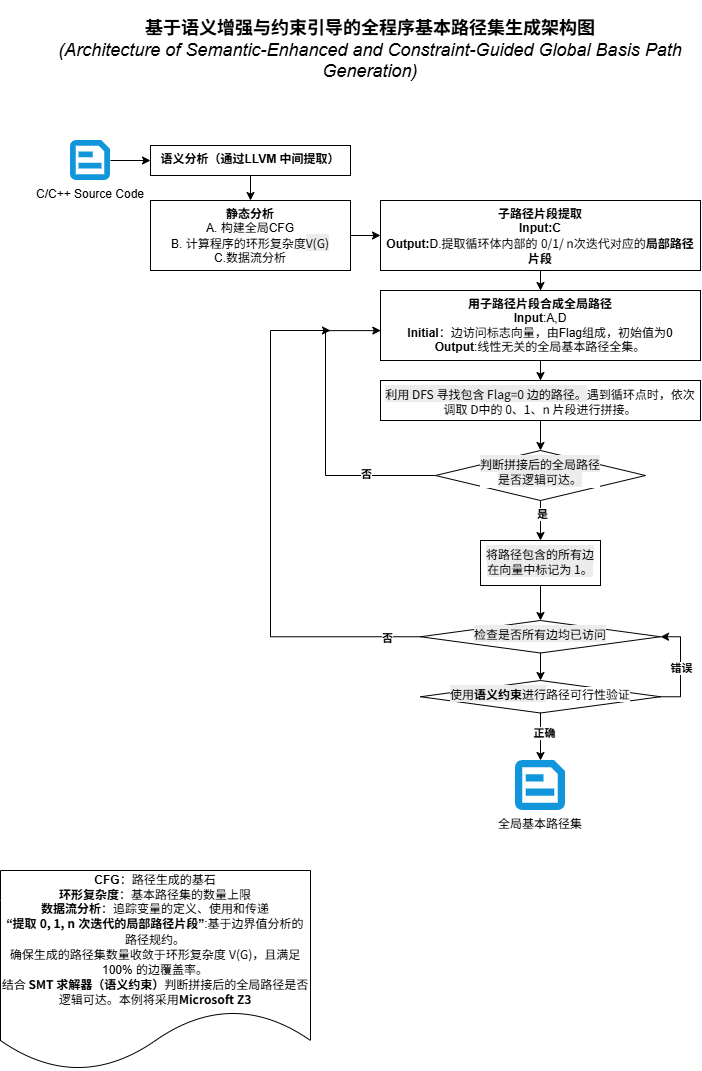

The diagram above was exported from draw.io. Its source (the exported page's mxGraphModel, read from the mxfile embedded in the PNG):
<mxGraphModel dx="1816" dy="756" grid="1" gridSize="10" guides="1" tooltips="1" connect="1" arrows="1" fold="1" page="1" pageScale="1" pageWidth="827" pageHeight="1169" math="1" shadow="0">
  <root>
    <mxCell id="0" />
    <mxCell id="1" parent="0" />
    <mxCell id="-aLZxFvVy9og68MM8om5-2" edge="1" parent="1" source="1ToxbagX7Z4UdwupI9Xl-3" style="edgeStyle=orthogonalEdgeStyle;rounded=0;orthogonalLoop=1;jettySize=auto;html=1;" target="-aLZxFvVy9og68MM8om5-1" value="">
      <mxGeometry relative="1" as="geometry" />
    </mxCell>
    <mxCell id="1ToxbagX7Z4UdwupI9Xl-3" parent="1" style="shape=image;verticalLabelPosition=bottom;labelBackgroundColor=default;verticalAlign=top;aspect=fixed;imageAspect=0;editableCssRules=.*;image=data:image/svg+xml,(base64 omitted: 808 chars);" value="C/C++ Source Code" vertex="1">
      <mxGeometry height="40" width="40" x="120" y="220" as="geometry" />
    </mxCell>
    <mxCell id="-aLZxFvVy9og68MM8om5-4" edge="1" parent="1" source="-aLZxFvVy9og68MM8om5-1" style="edgeStyle=orthogonalEdgeStyle;rounded=0;orthogonalLoop=1;jettySize=auto;html=1;" target="-aLZxFvVy9og68MM8om5-3" value="">
      <mxGeometry relative="1" as="geometry" />
    </mxCell>
    <mxCell id="-aLZxFvVy9og68MM8om5-1" parent="1" style="whiteSpace=wrap;html=1;verticalAlign=top;labelBackgroundColor=default;" value="&lt;b&gt;语义分析（通过LLVM&amp;nbsp;中间提取）&lt;/b&gt;" vertex="1">
      <mxGeometry height="30" width="200" x="200" y="225" as="geometry" />
    </mxCell>
    <mxCell id="oP28ooD_uX5hGmMyz6U6-3" edge="1" parent="1" source="-aLZxFvVy9og68MM8om5-3" style="edgeStyle=orthogonalEdgeStyle;rounded=0;orthogonalLoop=1;jettySize=auto;html=1;" target="oP28ooD_uX5hGmMyz6U6-2" value="">
      <mxGeometry relative="1" as="geometry" />
    </mxCell>
    <mxCell id="-aLZxFvVy9og68MM8om5-3" parent="1" style="whiteSpace=wrap;html=1;verticalAlign=top;labelBackgroundColor=default;" value="&lt;b&gt;静态分析&lt;/b&gt;&lt;br&gt;A. 构建全局CFG&lt;br&gt;B.&amp;nbsp;计算程序的环形&lt;span data-path-to-node=&quot;13&quot; data-index-in-node=&quot;27&quot; style=&quot;&quot;&gt;复杂度&lt;span style=&quot;font-family: &amp;quot;Google Sans Text&amp;quot;, sans-serif; background-color: rgb(236, 236, 236);&quot;&gt;V(G)&lt;/span&gt;&lt;br&gt;C.数据流分析&lt;/span&gt;" vertex="1">
      <mxGeometry height="70" width="200" x="200" y="280" as="geometry" />
    </mxCell>
    <mxCell id="u6Nuiy7-A3NAGxYC8Qxy-1" parent="1" style="shape=image;verticalLabelPosition=bottom;labelBackgroundColor=default;verticalAlign=top;aspect=fixed;imageAspect=0;editableCssRules=.*;image=data:image/svg+xml,(base64 omitted: 808 chars);" value="全局基本路径集" vertex="1">
      <mxGeometry height="50" width="50" x="565" y="840" as="geometry" />
    </mxCell>
    <mxCell id="oP28ooD_uX5hGmMyz6U6-1" parent="1" style="shape=document;whiteSpace=wrap;html=1;boundedLbl=1;" value="&lt;b&gt;CFG&lt;/b&gt;：路径生成的基石&lt;div&gt;&lt;b&gt;环形复杂度&lt;/b&gt;：基本路径集的数量上限&lt;br&gt;&lt;b&gt;数据流分析&lt;/b&gt;：追踪变量的定义、使用和传递&lt;br&gt;&lt;b&gt;“提取 &lt;span class=&quot;math-inline&quot; data-math=&quot;0, 1, n&quot; data-index-in-node=&quot;4&quot; style=&quot;font-family: &amp;quot;Google Sans Text&amp;quot;, sans-serif !important; line-height: 1.15 !important; margin-top: 0px !important;&quot;&gt;0, 1, n&lt;/span&gt;&amp;nbsp;次迭代的局部路径片段”&lt;/b&gt;:&lt;span data-path-to-node=&quot;1&quot; data-index-in-node=&quot;29&quot; style=&quot;font-family: &amp;quot;Google Sans Text&amp;quot;, sans-serif !important; line-height: 1.15 !important; margin-top: 0px !important;&quot;&gt;基于边界值分析的路径规约&lt;/span&gt;。&lt;/div&gt;&lt;div&gt;确保生成的路径集数量收敛于环形复杂度 &lt;span class=&quot;math-inline&quot; data-math=&quot;V(G)&quot; data-index-in-node=&quot;21&quot; style=&quot;font-family: &amp;quot;Google Sans Text&amp;quot;, sans-serif !important; line-height: 1.15 !important; margin-top: 0px !important;&quot;&gt;V(G)&lt;/span&gt;，且满足 100% 的边覆盖率。&lt;/div&gt;&lt;div&gt;&lt;span style=&quot;font-family: &amp;quot;Google Sans Text&amp;quot;, sans-serif;&quot;&gt;结合 &lt;b&gt;SMT 求解器（语义约束）&lt;/b&gt;判断拼接后的全局路径是否逻辑可达。本例将采用&lt;b&gt;Microsoft Z3&lt;/b&gt;&lt;/span&gt;&lt;/div&gt;" vertex="1">
      <mxGeometry height="200" width="310" x="50" y="950" as="geometry" />
    </mxCell>
    <mxCell id="yRlhxJY5RL-tTfC4KCpP-2" edge="1" parent="1" source="oP28ooD_uX5hGmMyz6U6-2" style="edgeStyle=orthogonalEdgeStyle;rounded=0;orthogonalLoop=1;jettySize=auto;html=1;" target="yRlhxJY5RL-tTfC4KCpP-1" value="">
      <mxGeometry relative="1" as="geometry" />
    </mxCell>
    <mxCell id="oP28ooD_uX5hGmMyz6U6-2" parent="1" style="whiteSpace=wrap;html=1;verticalAlign=top;labelBackgroundColor=default;" value="&lt;div&gt;&lt;b&gt;子路径片段提取&lt;/b&gt;&lt;/div&gt;&lt;div&gt;&lt;b&gt;Input:C&lt;br&gt;Output:&lt;/b&gt;D.提取循环体内部的 &lt;span class=&quot;math-inline&quot; data-math=&quot;0, 1, n&quot; data-index-in-node=&quot;23&quot; style=&quot;font-family: &amp;quot;Google Sans Text&amp;quot;, sans-serif !important; line-height: 1.15 !important; margin-top: 0px !important;&quot;&gt;0/1/ n&lt;/span&gt;次迭代对应的&lt;b data-path-to-node=&quot;6,2,0&quot; data-index-in-node=&quot;37&quot; style=&quot;font-family: &amp;quot;Google Sans Text&amp;quot;, sans-serif !important; line-height: 1.15 !important; margin-top: 0px !important;&quot;&gt;局部路径片段&lt;/b&gt;&lt;b&gt;&lt;/b&gt;&lt;/div&gt;" vertex="1">
      <mxGeometry height="70" width="320" x="430" y="280" as="geometry" />
    </mxCell>
    <mxCell id="yRlhxJY5RL-tTfC4KCpP-4" edge="1" parent="1" source="yRlhxJY5RL-tTfC4KCpP-1" style="edgeStyle=orthogonalEdgeStyle;rounded=0;orthogonalLoop=1;jettySize=auto;html=1;" target="yRlhxJY5RL-tTfC4KCpP-3" value="">
      <mxGeometry relative="1" as="geometry" />
    </mxCell>
    <mxCell id="yRlhxJY5RL-tTfC4KCpP-1" parent="1" style="whiteSpace=wrap;html=1;verticalAlign=top;labelBackgroundColor=default;" value="&lt;b&gt;用子路径片段合成全局路径&lt;/b&gt;&lt;br&gt;&lt;b&gt;Input&lt;/b&gt;:A,D&lt;br&gt;&lt;b&gt;Initial&lt;/b&gt;：边访问标志向量，由Flag组成，初始值为0&lt;br&gt;&lt;b&gt;Output&lt;/b&gt;:&lt;span data-path-to-node=&quot;8,3,1,0,0&quot; data-index-in-node=&quot;0&quot; style=&quot;&quot;&gt;线性无关的全局基本路径全集&lt;/span&gt;。" vertex="1">
      <mxGeometry height="70" width="320" x="430" y="370" as="geometry" />
    </mxCell>
    <mxCell id="dbAqROtWg5kqgiotIZNF-6" edge="1" parent="1" source="yRlhxJY5RL-tTfC4KCpP-3" style="edgeStyle=orthogonalEdgeStyle;rounded=0;orthogonalLoop=1;jettySize=auto;html=1;" target="dbAqROtWg5kqgiotIZNF-5" value="">
      <mxGeometry relative="1" as="geometry" />
    </mxCell>
    <mxCell id="yRlhxJY5RL-tTfC4KCpP-3" parent="1" style="whiteSpace=wrap;html=1;verticalAlign=top;labelBackgroundColor=default;" value="&lt;span style=&quot;font-family: &amp;quot;Google Sans Text&amp;quot;, sans-serif; background-color: rgb(236, 236, 236);&quot;&gt;利用 DFS 寻找包含&amp;nbsp;&lt;/span&gt;&lt;code data-path-to-node=&quot;12,0,0&quot; data-index-in-node=&quot;23&quot; style=&quot;background-color: rgb(236, 236, 236); font-family: &amp;quot;Google Sans Text&amp;quot;, sans-serif !important; line-height: 1.15 !important; margin-top: 0px !important;&quot;&gt;Flag=0&lt;/code&gt;&lt;span style=&quot;font-family: &amp;quot;Google Sans Text&amp;quot;, sans-serif; background-color: rgb(236, 236, 236);&quot;&gt;&amp;nbsp;边的路径。&lt;/span&gt;&lt;span style=&quot;color: light-dark(rgb(0, 0, 0), rgb(255, 255, 255)); font-family: &amp;quot;Google Sans Text&amp;quot;, sans-serif; background-color: transparent;&quot;&gt;遇到循环点时，依次调取&amp;nbsp;&lt;/span&gt;&lt;span class=&quot;math-inline&quot; data-math=&quot;D&quot; data-index-in-node=&quot;17&quot; style=&quot;color: light-dark(rgb(0, 0, 0), rgb(255, 255, 255)); font-family: &amp;quot;Google Sans Text&amp;quot;, sans-serif; background-color: transparent; line-height: 1.15 !important; margin-top: 0px !important;&quot;&gt;D&lt;/span&gt;&lt;span style=&quot;color: light-dark(rgb(0, 0, 0), rgb(255, 255, 255)); font-family: &amp;quot;Google Sans Text&amp;quot;, sans-serif; background-color: transparent;&quot;&gt;中的 0、1、&lt;/span&gt;&lt;span class=&quot;math-inline&quot; data-math=&quot;n&quot; data-index-in-node=&quot;26&quot; style=&quot;color: light-dark(rgb(0, 0, 0), rgb(255, 255, 255)); font-family: &amp;quot;Google Sans Text&amp;quot;, sans-serif; background-color: transparent; line-height: 1.15 !important; margin-top: 0px !important;&quot;&gt;n&lt;/span&gt;&lt;span style=&quot;color: light-dark(rgb(0, 0, 0), rgb(255, 255, 255)); font-family: &amp;quot;Google Sans Text&amp;quot;, sans-serif; background-color: transparent;&quot;&gt;&amp;nbsp;片段进行拼接。&lt;/span&gt;" vertex="1">
      <mxGeometry height="40" width="320" x="430" y="460" as="geometry" />
    </mxCell>
    <mxCell id="dbAqROtWg5kqgiotIZNF-10" edge="1" parent="1" source="dbAqROtWg5kqgiotIZNF-5" style="edgeStyle=orthogonalEdgeStyle;rounded=0;orthogonalLoop=1;jettySize=auto;html=1;" target="dbAqROtWg5kqgiotIZNF-9" value="">
      <mxGeometry relative="1" as="geometry" />
    </mxCell>
    <mxCell id="dbAqROtWg5kqgiotIZNF-11" connectable="0" parent="dbAqROtWg5kqgiotIZNF-10" style="edgeLabel;html=1;align=center;verticalAlign=middle;resizable=0;points=[];" value="&lt;b&gt;是&lt;/b&gt;" vertex="1">
      <mxGeometry relative="1" x="-0.2833" y="1" as="geometry">
        <mxPoint as="offset" />
      </mxGeometry>
    </mxCell>
    <mxCell id="dbAqROtWg5kqgiotIZNF-12" edge="1" parent="1" source="dbAqROtWg5kqgiotIZNF-5" style="edgeStyle=orthogonalEdgeStyle;rounded=0;orthogonalLoop=1;jettySize=auto;html=1;entryX=0.001;entryY=0.573;entryDx=0;entryDy=0;entryPerimeter=0;exitX=0;exitY=0.5;exitDx=0;exitDy=0;" target="yRlhxJY5RL-tTfC4KCpP-1">
      <mxGeometry relative="1" as="geometry">
        <Array as="points">
          <mxPoint x="375" y="555" />
          <mxPoint x="375" y="410" />
        </Array>
        <mxPoint x="470.0000000000002" y="555" as="sourcePoint" />
        <mxPoint x="415" y="405.00000000000006" as="targetPoint" />
      </mxGeometry>
    </mxCell>
    <mxCell id="dbAqROtWg5kqgiotIZNF-13" connectable="0" parent="dbAqROtWg5kqgiotIZNF-12" style="edgeLabel;html=1;align=center;verticalAlign=middle;resizable=0;points=[];" value="&lt;b&gt;否&lt;/b&gt;" vertex="1">
      <mxGeometry relative="1" x="-0.5524" y="-2" as="geometry">
        <mxPoint as="offset" />
      </mxGeometry>
    </mxCell>
    <mxCell id="dbAqROtWg5kqgiotIZNF-5" parent="1" style="rhombus;whiteSpace=wrap;html=1;verticalAlign=top;labelBackgroundColor=default;" value="&lt;span style=&quot;font-family: &amp;quot;Google Sans Text&amp;quot;, sans-serif; background-color: rgb(236, 236, 236);&quot;&gt;判断拼接后的全局路径&lt;/span&gt;&lt;div&gt;&lt;span style=&quot;font-family: &amp;quot;Google Sans Text&amp;quot;, sans-serif; background-color: rgb(236, 236, 236);&quot;&gt;是否逻辑可达。&lt;/span&gt;&lt;/div&gt;" vertex="1">
      <mxGeometry height="50" width="210" x="485" y="530" as="geometry" />
    </mxCell>
    <mxCell id="dbAqROtWg5kqgiotIZNF-15" edge="1" parent="1" source="dbAqROtWg5kqgiotIZNF-9" style="edgeStyle=orthogonalEdgeStyle;rounded=0;orthogonalLoop=1;jettySize=auto;html=1;" target="dbAqROtWg5kqgiotIZNF-14" value="">
      <mxGeometry relative="1" as="geometry" />
    </mxCell>
    <mxCell id="dbAqROtWg5kqgiotIZNF-9" parent="1" style="whiteSpace=wrap;html=1;verticalAlign=top;labelBackgroundColor=default;" value="&lt;span style=&quot;font-family: &amp;quot;Google Sans Text&amp;quot;, sans-serif; background-color: rgb(236, 236, 236);&quot;&gt;将路径包含的所有边在向量中标记为&amp;nbsp;&lt;/span&gt;&lt;span class=&quot;math-inline&quot; data-math=&quot;1&quot; data-index-in-node=&quot;26&quot; style=&quot;font-family: &amp;quot;Google Sans Text&amp;quot;, sans-serif; background-color: rgb(236, 236, 236); line-height: 1.15 !important; margin-top: 0px !important;&quot;&gt;1&lt;/span&gt;&lt;span style=&quot;font-family: &amp;quot;Google Sans Text&amp;quot;, sans-serif; background-color: rgb(236, 236, 236);&quot;&gt;。&lt;/span&gt;" vertex="1">
      <mxGeometry height="45" width="120" x="530" y="620" as="geometry" />
    </mxCell>
    <mxCell id="dbAqROtWg5kqgiotIZNF-18" edge="1" parent="1" source="dbAqROtWg5kqgiotIZNF-14" style="edgeStyle=orthogonalEdgeStyle;rounded=0;orthogonalLoop=1;jettySize=auto;html=1;exitX=0;exitY=0.5;exitDx=0;exitDy=0;">
      <mxGeometry relative="1" as="geometry">
        <Array as="points">
          <mxPoint x="320" y="716" />
          <mxPoint x="320" y="410" />
        </Array>
        <mxPoint x="550.3692307692304" y="708.15" as="sourcePoint" />
        <mxPoint x="380" y="410" as="targetPoint" />
      </mxGeometry>
    </mxCell>
    <mxCell id="dbAqROtWg5kqgiotIZNF-19" connectable="0" parent="dbAqROtWg5kqgiotIZNF-18" style="edgeLabel;html=1;align=center;verticalAlign=middle;resizable=0;points=[];" value="&lt;b&gt;否&lt;/b&gt;" vertex="1">
      <mxGeometry relative="1" x="-0.8713" y="1" as="geometry">
        <mxPoint as="offset" />
      </mxGeometry>
    </mxCell>
    <mxCell id="dbAqROtWg5kqgiotIZNF-21" edge="1" parent="1" source="dbAqROtWg5kqgiotIZNF-14" style="edgeStyle=orthogonalEdgeStyle;rounded=0;orthogonalLoop=1;jettySize=auto;html=1;" target="dbAqROtWg5kqgiotIZNF-20" value="">
      <mxGeometry relative="1" as="geometry" />
    </mxCell>
    <mxCell id="dbAqROtWg5kqgiotIZNF-14" parent="1" style="rhombus;whiteSpace=wrap;html=1;verticalAlign=top;labelBackgroundColor=default;" value="&lt;span style=&quot;font-family: &amp;quot;Google Sans Text&amp;quot;, sans-serif; background-color: rgb(236, 236, 236);&quot;&gt;检查是否所有边均已访问&lt;/span&gt;" vertex="1">
      <mxGeometry height="32.5" width="240" x="470" y="700" as="geometry" />
    </mxCell>
    <mxCell id="dbAqROtWg5kqgiotIZNF-20" parent="1" style="rhombus;whiteSpace=wrap;html=1;verticalAlign=top;labelBackgroundColor=default;" value="&lt;font face=&quot;Google Sans Text, sans-serif&quot;&gt;&lt;span style=&quot;background-color: rgb(236, 236, 236);&quot;&gt;使用&lt;b&gt;语义约束&lt;/b&gt;进行&lt;/span&gt;&lt;/font&gt;路径可行性验证" vertex="1">
      <mxGeometry height="32.5" width="240" x="470" y="760" as="geometry" />
    </mxCell>
    <mxCell id="dbAqROtWg5kqgiotIZNF-23" edge="1" parent="1" source="dbAqROtWg5kqgiotIZNF-20" style="edgeStyle=orthogonalEdgeStyle;rounded=0;orthogonalLoop=1;jettySize=auto;html=1;entryX=0.5;entryY=0;entryDx=0;entryDy=0;exitX=0.5;exitY=1;exitDx=0;exitDy=0;" target="u6Nuiy7-A3NAGxYC8Qxy-1" value="">
      <mxGeometry relative="1" as="geometry">
        <mxPoint x="640" y="840" as="sourcePoint" />
        <mxPoint x="640" y="867" as="targetPoint" />
      </mxGeometry>
    </mxCell>
    <mxCell id="dbAqROtWg5kqgiotIZNF-24" connectable="0" parent="dbAqROtWg5kqgiotIZNF-23" style="edgeLabel;html=1;align=center;verticalAlign=middle;resizable=0;points=[];" value="&lt;b&gt;正确&lt;/b&gt;" vertex="1">
      <mxGeometry relative="1" x="-0.1686" y="3" as="geometry">
        <mxPoint as="offset" />
      </mxGeometry>
    </mxCell>
    <mxCell id="dbAqROtWg5kqgiotIZNF-25" edge="1" parent="1" source="dbAqROtWg5kqgiotIZNF-20" style="edgeStyle=orthogonalEdgeStyle;rounded=0;orthogonalLoop=1;jettySize=auto;html=1;entryX=1;entryY=0.5;entryDx=0;entryDy=0;exitX=1;exitY=0.5;exitDx=0;exitDy=0;" target="dbAqROtWg5kqgiotIZNF-14" value="">
      <mxGeometry relative="1" as="geometry">
        <mxPoint x="740" y="810" as="sourcePoint" />
        <mxPoint x="740" y="857" as="targetPoint" />
      </mxGeometry>
    </mxCell>
    <mxCell id="dbAqROtWg5kqgiotIZNF-28" connectable="0" parent="dbAqROtWg5kqgiotIZNF-25" style="edgeLabel;html=1;align=center;verticalAlign=middle;resizable=0;points=[];" value="&lt;b&gt;错误&lt;/b&gt;" vertex="1">
      <mxGeometry relative="1" x="-0.0153" as="geometry">
        <mxPoint as="offset" />
      </mxGeometry>
    </mxCell>
    <mxCell id="YS4b25tGeko3ETeGrxNT-1" parent="1" style="text;html=1;whiteSpace=wrap;strokeColor=none;fillColor=none;align=center;verticalAlign=middle;rounded=0;" value="&lt;font style=&quot;font-size: 18px;&quot;&gt;&lt;b data-path-to-node=&quot;3,0&quot; data-index-in-node=&quot;0&quot;&gt;基于语义增强与约束引导的全程序基本路径集生成架构图&lt;/b&gt;&lt;br&gt;&lt;i data-path-to-node=&quot;3,0&quot; data-index-in-node=&quot;26&quot;&gt;(Architecture of Semantic-Enhanced and Constraint-Guided Global Basis Path Generation)&lt;/i&gt;&lt;/font&gt;" vertex="1">
      <mxGeometry height="100" width="660" x="90" y="80" as="geometry" />
    </mxCell>
  </root>
</mxGraphModel>